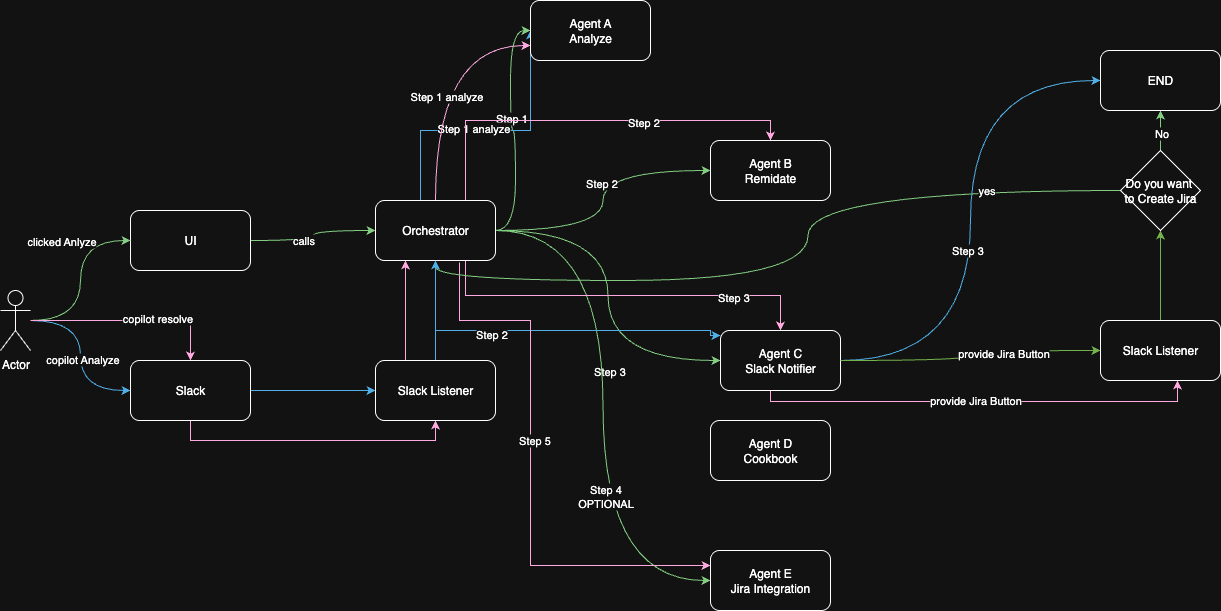

The diagram above was exported from draw.io. Its source (the exported page's mxGraphModel, read from the mxfile embedded in the PNG):
<mxGraphModel dx="946" dy="1642" grid="1" gridSize="10" guides="1" tooltips="1" connect="1" arrows="1" fold="1" page="1" pageScale="1" pageWidth="850" pageHeight="1100" math="0" shadow="0">
  <root>
    <mxCell id="0" />
    <mxCell id="1" parent="0" />
    <mxCell id="GynOXf0mLGrxsWKrmkm9-7" style="edgeStyle=orthogonalEdgeStyle;rounded=0;orthogonalLoop=1;jettySize=auto;html=1;entryX=0;entryY=0.5;entryDx=0;entryDy=0;fillColor=#008a00;strokeColor=#005700;curved=1;" edge="1" parent="1" source="GynOXf0mLGrxsWKrmkm9-1" target="GynOXf0mLGrxsWKrmkm9-6">
      <mxGeometry relative="1" as="geometry" />
    </mxCell>
    <mxCell id="GynOXf0mLGrxsWKrmkm9-8" value="calls" style="edgeLabel;html=1;align=center;verticalAlign=middle;resizable=0;points=[];" vertex="1" connectable="0" parent="GynOXf0mLGrxsWKrmkm9-7">
      <mxGeometry x="-0.2308" y="1" relative="1" as="geometry">
        <mxPoint as="offset" />
      </mxGeometry>
    </mxCell>
    <mxCell id="GynOXf0mLGrxsWKrmkm9-1" value="UI" style="rounded=1;whiteSpace=wrap;html=1;" vertex="1" parent="1">
      <mxGeometry x="140" y="120" width="120" height="60" as="geometry" />
    </mxCell>
    <mxCell id="GynOXf0mLGrxsWKrmkm9-4" style="edgeStyle=orthogonalEdgeStyle;rounded=0;orthogonalLoop=1;jettySize=auto;html=1;entryX=0;entryY=0.5;entryDx=0;entryDy=0;curved=1;fillColor=#008a00;strokeColor=#005700;" edge="1" parent="1" source="GynOXf0mLGrxsWKrmkm9-2" target="GynOXf0mLGrxsWKrmkm9-1">
      <mxGeometry relative="1" as="geometry" />
    </mxCell>
    <mxCell id="GynOXf0mLGrxsWKrmkm9-5" value="clicked Anlyze" style="edgeLabel;html=1;align=center;verticalAlign=middle;resizable=0;points=[];" vertex="1" connectable="0" parent="GynOXf0mLGrxsWKrmkm9-4">
      <mxGeometry x="0.1444" y="-4" relative="1" as="geometry">
        <mxPoint x="-24" y="-27" as="offset" />
      </mxGeometry>
    </mxCell>
    <mxCell id="GynOXf0mLGrxsWKrmkm9-35" style="edgeStyle=orthogonalEdgeStyle;rounded=0;orthogonalLoop=1;jettySize=auto;html=1;entryX=0;entryY=0.5;entryDx=0;entryDy=0;curved=1;fillColor=#1ba1e2;strokeColor=#006EAF;" edge="1" parent="1" source="GynOXf0mLGrxsWKrmkm9-2" target="GynOXf0mLGrxsWKrmkm9-3">
      <mxGeometry relative="1" as="geometry" />
    </mxCell>
    <mxCell id="GynOXf0mLGrxsWKrmkm9-36" value="copilot Analyze" style="edgeLabel;html=1;align=center;verticalAlign=middle;resizable=0;points=[];" vertex="1" connectable="0" parent="GynOXf0mLGrxsWKrmkm9-35">
      <mxGeometry x="0.0353" y="1" relative="1" as="geometry">
        <mxPoint as="offset" />
      </mxGeometry>
    </mxCell>
    <mxCell id="GynOXf0mLGrxsWKrmkm9-53" style="edgeStyle=orthogonalEdgeStyle;rounded=0;orthogonalLoop=1;jettySize=auto;html=1;fillColor=#d80073;strokeColor=#A50040;" edge="1" parent="1" source="GynOXf0mLGrxsWKrmkm9-2" target="GynOXf0mLGrxsWKrmkm9-3">
      <mxGeometry relative="1" as="geometry" />
    </mxCell>
    <mxCell id="GynOXf0mLGrxsWKrmkm9-54" value="copilot resolve" style="edgeLabel;html=1;align=center;verticalAlign=middle;resizable=0;points=[];" vertex="1" connectable="0" parent="GynOXf0mLGrxsWKrmkm9-53">
      <mxGeometry x="0.26" y="3" relative="1" as="geometry">
        <mxPoint as="offset" />
      </mxGeometry>
    </mxCell>
    <mxCell id="GynOXf0mLGrxsWKrmkm9-2" value="Actor" style="shape=umlActor;verticalLabelPosition=bottom;verticalAlign=top;html=1;outlineConnect=0;" vertex="1" parent="1">
      <mxGeometry x="10" y="200" width="30" height="60" as="geometry" />
    </mxCell>
    <mxCell id="GynOXf0mLGrxsWKrmkm9-43" style="edgeStyle=orthogonalEdgeStyle;rounded=0;orthogonalLoop=1;jettySize=auto;html=1;fillColor=#1ba1e2;strokeColor=#006EAF;" edge="1" parent="1" source="GynOXf0mLGrxsWKrmkm9-3" target="GynOXf0mLGrxsWKrmkm9-42">
      <mxGeometry relative="1" as="geometry" />
    </mxCell>
    <mxCell id="GynOXf0mLGrxsWKrmkm9-55" style="edgeStyle=orthogonalEdgeStyle;rounded=0;orthogonalLoop=1;jettySize=auto;html=1;entryX=0.5;entryY=1;entryDx=0;entryDy=0;exitX=0.5;exitY=1;exitDx=0;exitDy=0;fillColor=#d80073;strokeColor=#A50040;" edge="1" parent="1" source="GynOXf0mLGrxsWKrmkm9-3" target="GynOXf0mLGrxsWKrmkm9-42">
      <mxGeometry relative="1" as="geometry" />
    </mxCell>
    <mxCell id="GynOXf0mLGrxsWKrmkm9-3" value="Slack" style="rounded=1;whiteSpace=wrap;html=1;" vertex="1" parent="1">
      <mxGeometry x="140" y="270" width="120" height="60" as="geometry" />
    </mxCell>
    <mxCell id="GynOXf0mLGrxsWKrmkm9-14" style="edgeStyle=orthogonalEdgeStyle;rounded=0;orthogonalLoop=1;jettySize=auto;html=1;fillColor=#008a00;strokeColor=#005700;curved=1;entryX=0;entryY=0.5;entryDx=0;entryDy=0;" edge="1" parent="1" source="GynOXf0mLGrxsWKrmkm9-6" target="GynOXf0mLGrxsWKrmkm9-9">
      <mxGeometry relative="1" as="geometry" />
    </mxCell>
    <mxCell id="GynOXf0mLGrxsWKrmkm9-15" value="Step 1" style="edgeLabel;html=1;align=center;verticalAlign=middle;resizable=0;points=[];" vertex="1" connectable="0" parent="GynOXf0mLGrxsWKrmkm9-14">
      <mxGeometry x="0.1273" relative="1" as="geometry">
        <mxPoint as="offset" />
      </mxGeometry>
    </mxCell>
    <mxCell id="GynOXf0mLGrxsWKrmkm9-16" style="edgeStyle=orthogonalEdgeStyle;rounded=0;orthogonalLoop=1;jettySize=auto;html=1;entryX=0;entryY=0.5;entryDx=0;entryDy=0;curved=1;fillColor=#008a00;strokeColor=#005700;" edge="1" parent="1" source="GynOXf0mLGrxsWKrmkm9-6" target="GynOXf0mLGrxsWKrmkm9-10">
      <mxGeometry relative="1" as="geometry" />
    </mxCell>
    <mxCell id="GynOXf0mLGrxsWKrmkm9-17" value="Step 2" style="edgeLabel;html=1;align=center;verticalAlign=middle;resizable=0;points=[];" vertex="1" connectable="0" parent="GynOXf0mLGrxsWKrmkm9-16">
      <mxGeometry x="0.1273" y="2" relative="1" as="geometry">
        <mxPoint as="offset" />
      </mxGeometry>
    </mxCell>
    <mxCell id="GynOXf0mLGrxsWKrmkm9-18" style="edgeStyle=orthogonalEdgeStyle;rounded=0;orthogonalLoop=1;jettySize=auto;html=1;entryX=0;entryY=0.5;entryDx=0;entryDy=0;fillColor=#008a00;strokeColor=#005700;curved=1;" edge="1" parent="1" source="GynOXf0mLGrxsWKrmkm9-6" target="GynOXf0mLGrxsWKrmkm9-11">
      <mxGeometry relative="1" as="geometry" />
    </mxCell>
    <mxCell id="GynOXf0mLGrxsWKrmkm9-28" value="Step 3" style="edgeLabel;html=1;align=center;verticalAlign=middle;resizable=0;points=[];" vertex="1" connectable="0" parent="GynOXf0mLGrxsWKrmkm9-18">
      <mxGeometry x="0.2625" y="1" relative="1" as="geometry">
        <mxPoint y="29" as="offset" />
      </mxGeometry>
    </mxCell>
    <mxCell id="GynOXf0mLGrxsWKrmkm9-33" style="edgeStyle=orthogonalEdgeStyle;rounded=0;orthogonalLoop=1;jettySize=auto;html=1;entryX=0;entryY=0.5;entryDx=0;entryDy=0;curved=1;fillColor=#008a00;strokeColor=#005700;" edge="1" parent="1" source="GynOXf0mLGrxsWKrmkm9-6" target="GynOXf0mLGrxsWKrmkm9-13">
      <mxGeometry relative="1" as="geometry" />
    </mxCell>
    <mxCell id="GynOXf0mLGrxsWKrmkm9-34" value="Step 4&lt;div&gt;OPTIONAL&lt;/div&gt;" style="edgeLabel;html=1;align=center;verticalAlign=middle;resizable=0;points=[];" vertex="1" connectable="0" parent="GynOXf0mLGrxsWKrmkm9-33">
      <mxGeometry x="0.3208" y="2" relative="1" as="geometry">
        <mxPoint as="offset" />
      </mxGeometry>
    </mxCell>
    <mxCell id="GynOXf0mLGrxsWKrmkm9-46" style="edgeStyle=orthogonalEdgeStyle;rounded=0;orthogonalLoop=1;jettySize=auto;html=1;entryX=0;entryY=0.5;entryDx=0;entryDy=0;fillColor=#1ba1e2;strokeColor=#006EAF;" edge="1" parent="1" source="GynOXf0mLGrxsWKrmkm9-6" target="GynOXf0mLGrxsWKrmkm9-9">
      <mxGeometry relative="1" as="geometry">
        <Array as="points">
          <mxPoint x="430" y="40" />
        </Array>
      </mxGeometry>
    </mxCell>
    <mxCell id="GynOXf0mLGrxsWKrmkm9-47" value="Step 1 analyze" style="edgeLabel;html=1;align=center;verticalAlign=middle;resizable=0;points=[];" vertex="1" connectable="0" parent="GynOXf0mLGrxsWKrmkm9-46">
      <mxGeometry x="-0.1257" y="3" relative="1" as="geometry">
        <mxPoint as="offset" />
      </mxGeometry>
    </mxCell>
    <mxCell id="GynOXf0mLGrxsWKrmkm9-49" style="edgeStyle=orthogonalEdgeStyle;rounded=0;orthogonalLoop=1;jettySize=auto;html=1;entryX=0;entryY=0.25;entryDx=0;entryDy=0;fillColor=#1ba1e2;strokeColor=#006EAF;exitX=0.5;exitY=1;exitDx=0;exitDy=0;" edge="1" parent="1">
      <mxGeometry relative="1" as="geometry">
        <mxPoint x="445" y="160" as="sourcePoint" />
        <mxPoint x="730" y="245" as="targetPoint" />
        <Array as="points">
          <mxPoint x="445" y="240" />
          <mxPoint x="720" y="240" />
          <mxPoint x="720" y="245" />
        </Array>
      </mxGeometry>
    </mxCell>
    <mxCell id="GynOXf0mLGrxsWKrmkm9-50" value="Step 2" style="edgeLabel;html=1;align=center;verticalAlign=middle;resizable=0;points=[];" vertex="1" connectable="0" parent="GynOXf0mLGrxsWKrmkm9-49">
      <mxGeometry x="0.0356" y="-3" relative="1" as="geometry">
        <mxPoint x="-57" as="offset" />
      </mxGeometry>
    </mxCell>
    <mxCell id="GynOXf0mLGrxsWKrmkm9-59" style="edgeStyle=orthogonalEdgeStyle;rounded=0;orthogonalLoop=1;jettySize=auto;html=1;entryX=0;entryY=0.75;entryDx=0;entryDy=0;fillColor=#d80073;strokeColor=#A50040;curved=1;exitX=0.5;exitY=0;exitDx=0;exitDy=0;" edge="1" parent="1" source="GynOXf0mLGrxsWKrmkm9-6" target="GynOXf0mLGrxsWKrmkm9-9">
      <mxGeometry relative="1" as="geometry" />
    </mxCell>
    <mxCell id="GynOXf0mLGrxsWKrmkm9-60" value="Step 1 analyze" style="edgeLabel;html=1;align=center;verticalAlign=middle;resizable=0;points=[];" vertex="1" connectable="0" parent="GynOXf0mLGrxsWKrmkm9-59">
      <mxGeometry x="-0.1625" y="-10" relative="1" as="geometry">
        <mxPoint as="offset" />
      </mxGeometry>
    </mxCell>
    <mxCell id="GynOXf0mLGrxsWKrmkm9-61" style="edgeStyle=orthogonalEdgeStyle;rounded=0;orthogonalLoop=1;jettySize=auto;html=1;entryX=0.5;entryY=0;entryDx=0;entryDy=0;exitX=0.75;exitY=0;exitDx=0;exitDy=0;fillColor=#d80073;strokeColor=#A50040;" edge="1" parent="1" source="GynOXf0mLGrxsWKrmkm9-6" target="GynOXf0mLGrxsWKrmkm9-10">
      <mxGeometry relative="1" as="geometry" />
    </mxCell>
    <mxCell id="GynOXf0mLGrxsWKrmkm9-62" value="Step 2" style="edgeLabel;html=1;align=center;verticalAlign=middle;resizable=0;points=[];" vertex="1" connectable="0" parent="GynOXf0mLGrxsWKrmkm9-61">
      <mxGeometry x="0.2676" y="-1" relative="1" as="geometry">
        <mxPoint as="offset" />
      </mxGeometry>
    </mxCell>
    <mxCell id="GynOXf0mLGrxsWKrmkm9-63" style="edgeStyle=orthogonalEdgeStyle;rounded=0;orthogonalLoop=1;jettySize=auto;html=1;entryX=0.5;entryY=0;entryDx=0;entryDy=0;exitX=0.75;exitY=1;exitDx=0;exitDy=0;fillColor=#d80073;strokeColor=#A50040;" edge="1" parent="1" source="GynOXf0mLGrxsWKrmkm9-6" target="GynOXf0mLGrxsWKrmkm9-11">
      <mxGeometry relative="1" as="geometry" />
    </mxCell>
    <mxCell id="GynOXf0mLGrxsWKrmkm9-64" value="Step 3" style="edgeLabel;html=1;align=center;verticalAlign=middle;resizable=0;points=[];" vertex="1" connectable="0" parent="GynOXf0mLGrxsWKrmkm9-63">
      <mxGeometry x="0.5671" y="-1" relative="1" as="geometry">
        <mxPoint as="offset" />
      </mxGeometry>
    </mxCell>
    <mxCell id="GynOXf0mLGrxsWKrmkm9-70" style="edgeStyle=orthogonalEdgeStyle;rounded=0;orthogonalLoop=1;jettySize=auto;html=1;entryX=0;entryY=0.25;entryDx=0;entryDy=0;exitX=0.7;exitY=1.033;exitDx=0;exitDy=0;exitPerimeter=0;fillColor=#d80073;strokeColor=#A50040;" edge="1" parent="1" source="GynOXf0mLGrxsWKrmkm9-6" target="GynOXf0mLGrxsWKrmkm9-13">
      <mxGeometry relative="1" as="geometry">
        <Array as="points">
          <mxPoint x="469" y="230" />
          <mxPoint x="540" y="230" />
          <mxPoint x="540" y="475" />
        </Array>
      </mxGeometry>
    </mxCell>
    <mxCell id="GynOXf0mLGrxsWKrmkm9-71" value="Step 5" style="edgeLabel;html=1;align=center;verticalAlign=middle;resizable=0;points=[];" vertex="1" connectable="0" parent="GynOXf0mLGrxsWKrmkm9-70">
      <mxGeometry x="-0.101" y="3" relative="1" as="geometry">
        <mxPoint as="offset" />
      </mxGeometry>
    </mxCell>
    <mxCell id="GynOXf0mLGrxsWKrmkm9-6" value="Orchestrator" style="rounded=1;whiteSpace=wrap;html=1;" vertex="1" parent="1">
      <mxGeometry x="385" y="110" width="120" height="60" as="geometry" />
    </mxCell>
    <mxCell id="GynOXf0mLGrxsWKrmkm9-9" value="Agent A&lt;div&gt;Analyze&lt;/div&gt;" style="rounded=1;whiteSpace=wrap;html=1;" vertex="1" parent="1">
      <mxGeometry x="540" y="-90" width="120" height="60" as="geometry" />
    </mxCell>
    <mxCell id="GynOXf0mLGrxsWKrmkm9-10" value="Agent B&lt;div&gt;Remidate&lt;/div&gt;" style="rounded=1;whiteSpace=wrap;html=1;" vertex="1" parent="1">
      <mxGeometry x="720" y="50" width="120" height="60" as="geometry" />
    </mxCell>
    <mxCell id="GynOXf0mLGrxsWKrmkm9-51" style="edgeStyle=orthogonalEdgeStyle;rounded=0;orthogonalLoop=1;jettySize=auto;html=1;entryX=0;entryY=0.5;entryDx=0;entryDy=0;curved=1;fillColor=#1ba1e2;strokeColor=#006EAF;" edge="1" parent="1" source="GynOXf0mLGrxsWKrmkm9-11" target="GynOXf0mLGrxsWKrmkm9-30">
      <mxGeometry relative="1" as="geometry" />
    </mxCell>
    <mxCell id="GynOXf0mLGrxsWKrmkm9-52" value="Step 3" style="edgeLabel;html=1;align=center;verticalAlign=middle;resizable=0;points=[];" vertex="1" connectable="0" parent="GynOXf0mLGrxsWKrmkm9-51">
      <mxGeometry x="-0.1074" y="4" relative="1" as="geometry">
        <mxPoint as="offset" />
      </mxGeometry>
    </mxCell>
    <mxCell id="GynOXf0mLGrxsWKrmkm9-66" style="edgeStyle=orthogonalEdgeStyle;rounded=0;orthogonalLoop=1;jettySize=auto;html=1;entryX=0.558;entryY=0.983;entryDx=0;entryDy=0;fillColor=#d80073;strokeColor=#A50040;entryPerimeter=0;exitX=0.5;exitY=1;exitDx=0;exitDy=0;" edge="1" parent="1">
      <mxGeometry relative="1" as="geometry">
        <mxPoint x="780" y="291.02" as="sourcePoint" />
        <mxPoint x="1186.96" y="290" as="targetPoint" />
        <Array as="points">
          <mxPoint x="780" y="311" />
          <mxPoint x="1187" y="311" />
        </Array>
      </mxGeometry>
    </mxCell>
    <mxCell id="GynOXf0mLGrxsWKrmkm9-67" value="provide Jira Button" style="edgeLabel;html=1;align=center;verticalAlign=middle;resizable=0;points=[];" vertex="1" connectable="0" parent="GynOXf0mLGrxsWKrmkm9-66">
      <mxGeometry y="2" relative="1" as="geometry">
        <mxPoint as="offset" />
      </mxGeometry>
    </mxCell>
    <mxCell id="GynOXf0mLGrxsWKrmkm9-11" value="Agent C&lt;div&gt;Slack Notifier&lt;/div&gt;" style="rounded=1;whiteSpace=wrap;html=1;" vertex="1" parent="1">
      <mxGeometry x="730" y="240" width="120" height="60" as="geometry" />
    </mxCell>
    <mxCell id="GynOXf0mLGrxsWKrmkm9-12" value="Agent D&lt;div&gt;Cookbook&lt;/div&gt;" style="rounded=1;whiteSpace=wrap;html=1;" vertex="1" parent="1">
      <mxGeometry x="720" y="330" width="120" height="60" as="geometry" />
    </mxCell>
    <mxCell id="GynOXf0mLGrxsWKrmkm9-13" value="Agent E&lt;div&gt;Jira Integration&lt;/div&gt;" style="rounded=1;whiteSpace=wrap;html=1;" vertex="1" parent="1">
      <mxGeometry x="720" y="460" width="120" height="60" as="geometry" />
    </mxCell>
    <mxCell id="GynOXf0mLGrxsWKrmkm9-22" style="edgeStyle=orthogonalEdgeStyle;rounded=0;orthogonalLoop=1;jettySize=auto;html=1;entryX=0.5;entryY=1;entryDx=0;entryDy=0;fillColor=#60a917;strokeColor=#2D7600;curved=1;" edge="1" parent="1" source="GynOXf0mLGrxsWKrmkm9-40" target="GynOXf0mLGrxsWKrmkm9-25">
      <mxGeometry relative="1" as="geometry">
        <mxPoint x="495" y="330" as="targetPoint" />
      </mxGeometry>
    </mxCell>
    <mxCell id="GynOXf0mLGrxsWKrmkm9-27" style="edgeStyle=orthogonalEdgeStyle;rounded=0;orthogonalLoop=1;jettySize=auto;html=1;entryX=0.5;entryY=1;entryDx=0;entryDy=0;fillColor=#008a00;strokeColor=#005700;curved=1;" edge="1" parent="1" source="GynOXf0mLGrxsWKrmkm9-25" target="GynOXf0mLGrxsWKrmkm9-6">
      <mxGeometry relative="1" as="geometry" />
    </mxCell>
    <mxCell id="GynOXf0mLGrxsWKrmkm9-29" value="yes" style="edgeLabel;html=1;align=center;verticalAlign=middle;resizable=0;points=[];" vertex="1" connectable="0" parent="GynOXf0mLGrxsWKrmkm9-27">
      <mxGeometry x="-0.6615" y="-1" relative="1" as="geometry">
        <mxPoint as="offset" />
      </mxGeometry>
    </mxCell>
    <mxCell id="GynOXf0mLGrxsWKrmkm9-31" style="edgeStyle=orthogonalEdgeStyle;rounded=0;orthogonalLoop=1;jettySize=auto;html=1;curved=1;fillColor=#008a00;strokeColor=#005700;" edge="1" parent="1" source="GynOXf0mLGrxsWKrmkm9-25" target="GynOXf0mLGrxsWKrmkm9-30">
      <mxGeometry relative="1" as="geometry" />
    </mxCell>
    <mxCell id="GynOXf0mLGrxsWKrmkm9-32" value="No" style="edgeLabel;html=1;align=center;verticalAlign=middle;resizable=0;points=[];" vertex="1" connectable="0" parent="GynOXf0mLGrxsWKrmkm9-31">
      <mxGeometry x="-0.1" relative="1" as="geometry">
        <mxPoint as="offset" />
      </mxGeometry>
    </mxCell>
    <mxCell id="GynOXf0mLGrxsWKrmkm9-25" value="Do you want&amp;nbsp;&lt;div&gt;to Create Jira&lt;/div&gt;" style="rhombus;whiteSpace=wrap;html=1;" vertex="1" parent="1">
      <mxGeometry x="1130" y="60" width="80" height="80" as="geometry" />
    </mxCell>
    <mxCell id="GynOXf0mLGrxsWKrmkm9-30" value="END" style="rounded=1;whiteSpace=wrap;html=1;" vertex="1" parent="1">
      <mxGeometry x="1110" y="-40" width="120" height="60" as="geometry" />
    </mxCell>
    <mxCell id="GynOXf0mLGrxsWKrmkm9-41" value="" style="edgeStyle=orthogonalEdgeStyle;rounded=0;orthogonalLoop=1;jettySize=auto;html=1;entryX=0;entryY=0.5;entryDx=0;entryDy=0;fillColor=#60a917;strokeColor=#2D7600;curved=1;" edge="1" parent="1" source="GynOXf0mLGrxsWKrmkm9-11" target="GynOXf0mLGrxsWKrmkm9-40">
      <mxGeometry relative="1" as="geometry">
        <mxPoint x="720" y="250" as="sourcePoint" />
        <mxPoint x="505" y="350" as="targetPoint" />
      </mxGeometry>
    </mxCell>
    <mxCell id="GynOXf0mLGrxsWKrmkm9-68" value="&lt;span style=&quot;color: rgba(0, 0, 0, 0); font-family: monospace; font-size: 0px; text-align: start; background-color: rgb(27, 29, 30);&quot;&gt;%3CmxGraphModel%3E%3Croot%3E%3CmxCell%20id%3D%220%22%2F%3E%3CmxCell%20id%3D%221%22%20parent%3D%220%22%2F%3E%3CmxCell%20id%3D%222%22%20value%3D%22provide%20Jira%20Button%22%20style%3D%22edgeLabel%3Bhtml%3D1%3Balign%3Dcenter%3BverticalAlign%3Dmiddle%3Bresizable%3D0%3Bpoints%3D%5B%5D%3B%22%20vertex%3D%221%22%20connectable%3D%220%22%20parent%3D%221%22%3E%3CmxGeometry%20x%3D%22935%22%20y%3D%22308%22%20as%3D%22geometry%22%2F%3E%3C%2FmxCell%3E%3C%2Froot%3E%3C%2FmxGraphModel%3E&lt;/span&gt;" style="edgeLabel;html=1;align=center;verticalAlign=middle;resizable=0;points=[];" vertex="1" connectable="0" parent="GynOXf0mLGrxsWKrmkm9-41">
      <mxGeometry x="0.3571" y="-2" relative="1" as="geometry">
        <mxPoint as="offset" />
      </mxGeometry>
    </mxCell>
    <mxCell id="GynOXf0mLGrxsWKrmkm9-69" value="provide Jira Button" style="edgeLabel;html=1;align=center;verticalAlign=middle;resizable=0;points=[];" vertex="1" connectable="0" parent="GynOXf0mLGrxsWKrmkm9-41">
      <mxGeometry x="0.5429" y="-2" relative="1" as="geometry">
        <mxPoint x="-36" as="offset" />
      </mxGeometry>
    </mxCell>
    <mxCell id="GynOXf0mLGrxsWKrmkm9-40" value="Slack Listener" style="rounded=1;whiteSpace=wrap;html=1;" vertex="1" parent="1">
      <mxGeometry x="1110" y="230" width="120" height="60" as="geometry" />
    </mxCell>
    <mxCell id="GynOXf0mLGrxsWKrmkm9-44" style="edgeStyle=orthogonalEdgeStyle;rounded=0;orthogonalLoop=1;jettySize=auto;html=1;entryX=0.5;entryY=1;entryDx=0;entryDy=0;fillColor=#1ba1e2;strokeColor=#006EAF;" edge="1" parent="1" source="GynOXf0mLGrxsWKrmkm9-42" target="GynOXf0mLGrxsWKrmkm9-6">
      <mxGeometry relative="1" as="geometry" />
    </mxCell>
    <mxCell id="GynOXf0mLGrxsWKrmkm9-57" style="edgeStyle=orthogonalEdgeStyle;rounded=0;orthogonalLoop=1;jettySize=auto;html=1;entryX=0.25;entryY=1;entryDx=0;entryDy=0;exitX=0.25;exitY=0;exitDx=0;exitDy=0;fillColor=#d80073;strokeColor=#A50040;" edge="1" parent="1" source="GynOXf0mLGrxsWKrmkm9-42" target="GynOXf0mLGrxsWKrmkm9-6">
      <mxGeometry relative="1" as="geometry" />
    </mxCell>
    <mxCell id="GynOXf0mLGrxsWKrmkm9-42" value="Slack Listener" style="rounded=1;whiteSpace=wrap;html=1;" vertex="1" parent="1">
      <mxGeometry x="385" y="270" width="120" height="60" as="geometry" />
    </mxCell>
  </root>
</mxGraphModel>